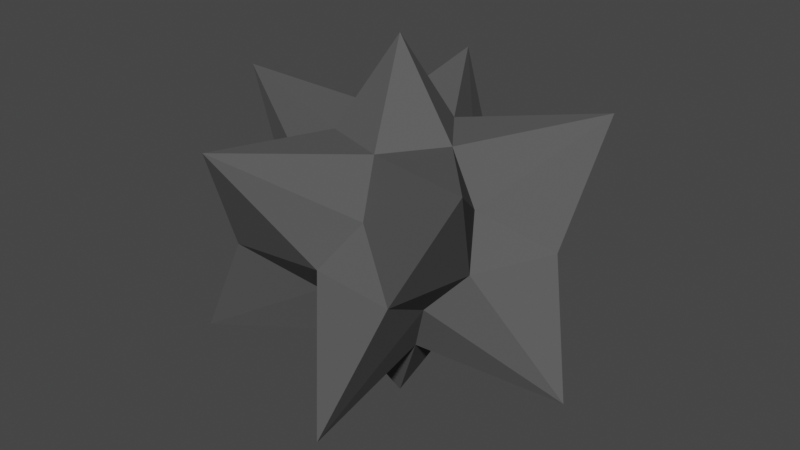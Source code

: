 # Source: Spike_Model.blend  (saved by Blender 3.5.10; exported with 4.5.12 LTS)
import bpy
from mathutils import Matrix  # noqa: F401  (used for matrix-valued properties, if any)

bpy.ops.wm.read_factory_settings(use_empty=True)
scene = bpy.context.scene
scene.name = 'Scene'

# ---- collections
col_collection = bpy.data.collections.new('Collection'); scene.collection.children.link(col_collection)

# ---- materials (node trees are filled in below, after node groups)
mat_material_001 = bpy.data.materials.new('Material.001')
mat_material_001.use_transparent_shadow = False
mat_material_001.diffuse_color = (0.1005, 0.1005, 0.1005, 1.0)
mat_material_001.roughness = 0.3748
mat_material_001.specular_intensity = 0.0
mat_material_001.metallic = 1.0

# ---- material node trees

# ---- world
world_world = bpy.data.worlds.new('World'); scene.world = world_world
world_world.color = (0.05088, 0.05088, 0.05088)
world_world.use_sun_shadow = False
world_world.sun_shadow_jitter_overblur = 0.0

# ---- meshes
me_icosphere = bpy.data.meshes.new('Icosphere')
me_icosphere.from_pydata([(0.0, 0.0, -1.96), (0.7236, -0.5257, -0.4472), (-0.2764, -0.8506, -0.4472), (-0.8944, 0.0, -0.4472), (-0.2764, 0.8506, -0.4472), (0.7236, 0.5257, -0.4472), (0.2764, -0.8506, 0.4472), (-0.7236, -0.5257, 0.4472), (-0.7236, 0.5257, 0.4472), (0.2764, 0.8506, 0.4472), (0.8944, 0.0, 0.4472), (0.0, 0.0, 1.96), (-0.1921, -0.5912, -1.006), (0.5029, -0.3654, -1.006), (0.613, -1.887, -1.226), (1.984, 3.97e-09, -1.226), (0.5029, 0.3654, -1.006), (-0.6216, 2.717e-10, -1.006), (-1.605, -1.166, -1.226), (-0.1921, 0.5912, -1.006), (-1.605, 1.166, -1.226), (0.613, 1.887, -1.226), (1.124, -0.3654, 3.804e-09), (1.511, 0.491, 3.804e-09), (0.0, -1.182, 3.804e-09), (0.9339, -1.285, 3.804e-09), (-1.124, -0.3654, 3.804e-09), (-0.9339, -1.285, 3.804e-09), (-0.695, 0.9565, 3.804e-09), (-1.511, 0.491, 3.804e-09), (0.695, 0.9565, 3.804e-09), (-8.198e-09, 1.589, 3.804e-09), (1.605, -1.166, 1.226), (-0.613, -1.887, 1.226), (-1.984, 3.97e-09, 1.226), (-0.613, 1.887, 1.226), (1.605, 1.166, 1.226), (0.1921, -0.5912, 1.006), (0.6216, 2.717e-10, 1.006), (-0.5029, -0.3654, 1.006), (-0.5029, 0.3654, 1.006), (0.1921, 0.5912, 1.006)], [], [(0, 13, 12), (1, 13, 15), (0, 12, 17), (0, 17, 19), (0, 19, 16), (1, 15, 22), (2, 14, 24), (3, 18, 26), (4, 20, 28), (5, 21, 30), (1, 22, 25), (2, 24, 27), (3, 26, 29), (4, 28, 31), (5, 30, 23), (6, 32, 37), (7, 33, 39), (8, 34, 40), (9, 35, 41), (10, 36, 38), (38, 41, 11), (38, 36, 41), (36, 9, 41), (41, 40, 11), (41, 35, 40), (35, 8, 40), (40, 39, 11), (40, 34, 39), (34, 7, 39), (39, 37, 11), (39, 33, 37), (33, 6, 37), (37, 38, 11), (37, 32, 38), (32, 10, 38), (23, 36, 10), (23, 30, 36), (30, 9, 36), (31, 35, 9), (31, 28, 35), (28, 8, 35), (29, 34, 8), (29, 26, 34), (26, 7, 34), (27, 33, 7), (27, 24, 33), (24, 6, 33), (25, 32, 6), (25, 22, 32), (22, 10, 32), (30, 31, 9), (30, 21, 31), (21, 4, 31), (28, 29, 8), (28, 20, 29), (20, 3, 29), (26, 27, 7), (26, 18, 27), (18, 2, 27), (24, 25, 6), (24, 14, 25), (14, 1, 25), (22, 23, 10), (22, 15, 23), (15, 5, 23), (16, 21, 5), (16, 19, 21), (19, 4, 21), (19, 20, 4), (19, 17, 20), (17, 3, 20), (17, 18, 3), (17, 12, 18), (12, 2, 18), (15, 16, 5), (15, 13, 16), (13, 0, 16), (12, 14, 2), (12, 13, 14), (13, 1, 14)])
_uv = me_icosphere.uv_layers.new(name='UVMap')
_uv.uv.foreach_set('vector', [0.1818, 0.0, 0.2273, 0.07873, 0.1364, 0.07873, 0.2727, 0.1575, 0.3182, 0.07873, 0.3636, 0.1575, 0.9091, 0.0, 0.9545, 0.07873, 0.8636, 0.07873, 0.7273, 0.0, 0.7727, 0.07873, 0.6818, 0.07873, 0.5455, 0.0, 0.5909, 0.07873, 0.5, 0.07873, 0.2727, 0.1575, 0.3636, 0.1575, 0.3182, 0.2362, 0.09091, 0.1575, 0.1818, 0.1575, 0.1364, 0.2362, 0.8182, 0.1575, 0.9091, 0.1575, 0.8636, 0.2362, 0.6364, 0.1575, 0.7273, 0.1575, 0.6818, 0.2362, 0.4545, 0.1575, 0.5455, 0.1575, 0.5, 0.2362, 0.2727, 0.1575, 0.3182, 0.2362, 0.2273, 0.2362, 0.09091, 0.1575, 0.1364, 0.2362, 0.04546, 0.2362, 0.8182, 0.1575, 0.8636, 0.2362, 0.7727, 0.2362, 0.6364, 0.1575, 0.6818, 0.2362, 0.5909, 0.2362, 0.4545, 0.1575, 0.5, 0.2362, 0.4091, 0.2362, 0.1818, 0.3149, 0.2727, 0.3149, 0.2273, 0.3937, 0.0, 0.3149, 0.09091, 0.3149, 0.04546, 0.3937, 0.7273, 0.3149, 0.8182, 0.3149, 0.7727, 0.3937, 0.5455, 0.3149, 0.6364, 0.3149, 0.5909, 0.3937, 0.3636, 0.3149, 0.4545, 0.3149, 0.4091, 0.3937, 0.4091, 0.3937, 0.5, 0.3937, 0.4545, 0.4724, 0.4091, 0.3937, 0.4545, 0.3149, 0.5, 0.3937, 0.4545, 0.3149, 0.5455, 0.3149, 0.5, 0.3937, 0.5909, 0.3937, 0.6818, 0.3937, 0.6364, 0.4724, 0.5909, 0.3937, 0.6364, 0.3149, 0.6818, 0.3937, 0.6364, 0.3149, 0.7273, 0.3149, 0.6818, 0.3937, 0.7727, 0.3937, 0.8636, 0.3937, 0.8182, 0.4724, 0.7727, 0.3937, 0.8182, 0.3149, 0.8636, 0.3937, 0.8182, 0.3149, 0.9091, 0.3149, 0.8636, 0.3937, 0.04546, 0.3937, 0.1364, 0.3937, 0.09091, 0.4724, 0.04546, 0.3937, 0.09091, 0.3149, 0.1364, 0.3937, 0.09091, 0.3149, 0.1818, 0.3149, 0.1364, 0.3937, 0.2273, 0.3937, 0.3182, 0.3937, 0.2727, 0.4724, 0.2273, 0.3937, 0.2727, 0.3149, 0.3182, 0.3937, 0.2727, 0.3149, 0.3636, 0.3149, 0.3182, 0.3937, 0.4091, 0.2362, 0.4545, 0.3149, 0.3636, 0.3149, 0.4091, 0.2362, 0.5, 0.2362, 0.4545, 0.3149, 0.5, 0.2362, 0.5455, 0.3149, 0.4545, 0.3149, 0.5909, 0.2362, 0.6364, 0.3149, 0.5455, 0.3149, 0.5909, 0.2362, 0.6818, 0.2362, 0.6364, 0.3149, 0.6818, 0.2362, 0.7273, 0.3149, 0.6364, 0.3149, 0.7727, 0.2362, 0.8182, 0.3149, 0.7273, 0.3149, 0.7727, 0.2362, 0.8636, 0.2362, 0.8182, 0.3149, 0.8636, 0.2362, 0.9091, 0.3149, 0.8182, 0.3149, 0.04546, 0.2362, 0.09091, 0.3149, 0.0, 0.3149, 0.04546, 0.2362, 0.1364, 0.2362, 0.09091, 0.3149, 0.1364, 0.2362, 0.1818, 0.3149, 0.09091, 0.3149, 0.2273, 0.2362, 0.2727, 0.3149, 0.1818, 0.3149, 0.2273, 0.2362, 0.3182, 0.2362, 0.2727, 0.3149, 0.3182, 0.2362, 0.3636, 0.3149, 0.2727, 0.3149, 0.5, 0.2362, 0.5909, 0.2362, 0.5455, 0.3149, 0.5, 0.2362, 0.5455, 0.1575, 0.5909, 0.2362, 0.5455, 0.1575, 0.6364, 0.1575, 0.5909, 0.2362, 0.6818, 0.2362, 0.7727, 0.2362, 0.7273, 0.3149, 0.6818, 0.2362, 0.7273, 0.1575, 0.7727, 0.2362, 0.7273, 0.1575, 0.8182, 0.1575, 0.7727, 0.2362, 0.8636, 0.2362, 0.9545, 0.2362, 0.9091, 0.3149, 0.8636, 0.2362, 0.9091, 0.1575, 0.9545, 0.2362, 0.9091, 0.1575, 1.0, 0.1575, 0.9545, 0.2362, 0.1364, 0.2362, 0.2273, 0.2362, 0.1818, 0.3149, 0.1364, 0.2362, 0.1818, 0.1575, 0.2273, 0.2362, 0.1818, 0.1575, 0.2727, 0.1575, 0.2273, 0.2362, 0.3182, 0.2362, 0.4091, 0.2362, 0.3636, 0.3149, 0.3182, 0.2362, 0.3636, 0.1575, 0.4091, 0.2362, 0.3636, 0.1575, 0.4545, 0.1575, 0.4091, 0.2362, 0.5, 0.07873, 0.5455, 0.1575, 0.4545, 0.1575, 0.5, 0.07873, 0.5909, 0.07873, 0.5455, 0.1575, 0.5909, 0.07873, 0.6364, 0.1575, 0.5455, 0.1575, 0.6818, 0.07873, 0.7273, 0.1575, 0.6364, 0.1575, 0.6818, 0.07873, 0.7727, 0.07873, 0.7273, 0.1575, 0.7727, 0.07873, 0.8182, 0.1575, 0.7273, 0.1575, 0.8636, 0.07873, 0.9091, 0.1575, 0.8182, 0.1575, 0.8636, 0.07873, 0.9545, 0.07873, 0.9091, 0.1575, 0.9545, 0.07873, 1.0, 0.1575, 0.9091, 0.1575, 0.3636, 0.1575, 0.4091, 0.07873, 0.4545, 0.1575, 0.3636, 0.1575, 0.3182, 0.07873, 0.4091, 0.07873, 0.3182, 0.07873, 0.3636, 0.0, 0.4091, 0.07873, 0.1364, 0.07873, 0.1818, 0.1575, 0.09091, 0.1575, 0.1364, 0.07873, 0.2273, 0.07873, 0.1818, 0.1575, 0.2273, 0.07873, 0.2727, 0.1575, 0.1818, 0.1575])
me_icosphere.materials.append(mat_material_001)
me_icosphere.update()

# ---- objects
ob_icosphere = bpy.data.objects.new('Icosphere', me_icosphere)

# ---- transforms, parenting, visibility, modifiers, constraints
ob_icosphere.location = (0.0, 0.0, 0.0)

# ---- collection membership
col_collection.objects.link(ob_icosphere)

# ---- scene / render settings (as saved in the file)
scene.frame_start = 1; scene.frame_end = 250; scene.frame_set(1)
scene.render.engine = 'BLENDER_EEVEE_NEXT'
scene.cycles.sampling_pattern = 'TABULATED_SOBOL'
scene.view_settings.view_transform = 'Filmic'
bpy.context.view_layer.update()

# ---- added for rendering (the .blend has no active camera and no usable light): camera, sun
cam_auto = bpy.data.cameras.new('AutoCamera')
cam_auto.lens = 50.0
cam_auto.sensor_width = 36.0
cam_auto.clip_end = 1000.0
ob_auto_camera = bpy.data.objects.new('AutoCamera', cam_auto)
scene.collection.objects.link(ob_auto_camera)
ob_auto_camera.location = (6.22985, -7.47583, 4.98388)
ob_auto_camera.rotation_euler = (1.09748, -7.21219e-08, 0.694738)
scene.camera = ob_auto_camera
light_auto_sun = bpy.data.lights.new('AutoSun', 'SUN')
light_auto_sun.energy = 3.0
light_auto_sun.angle = 0.0523599
ob_auto_sun = bpy.data.objects.new('AutoSun', light_auto_sun)
scene.collection.objects.link(ob_auto_sun)
ob_auto_sun.rotation_euler = (0.872665, 0.174533, 0.523599)
bpy.context.view_layer.update()
